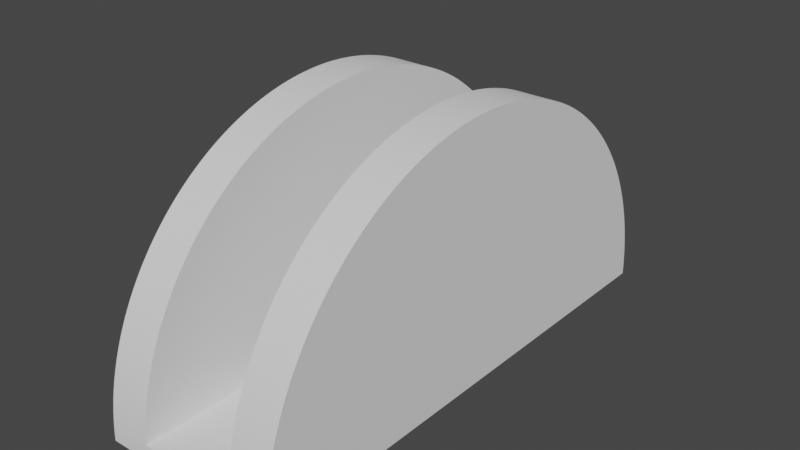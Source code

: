 # Source: BubbleEmitter.blend  (saved by Blender 2.81.16; exported with 4.5.12 LTS)
import bpy
from mathutils import Matrix  # noqa: F401  (used for matrix-valued properties, if any)

bpy.ops.wm.read_factory_settings(use_empty=True)
scene = bpy.context.scene
scene.name = 'Scene'

# ---- collections
col_collection = bpy.data.collections.new('Collection'); scene.collection.children.link(col_collection)

# ---- world
world_world = bpy.data.worlds.new('World'); scene.world = world_world
world_world.use_nodes = True; world_world.node_tree.nodes.clear()
_N = world_world.node_tree.nodes; _L = world_world.node_tree.links
n0 = _N.new('ShaderNodeOutputWorld'); n0.name = 'World Output'; n0.location = (300, 300)
n1 = _N.new('ShaderNodeBackground'); n1.name = 'Background'; n1.location = (10, 300)
n1.inputs[0].default_value = (0.05088, 0.05088, 0.05088, 1.0)
_L.new(n1.outputs[0], n0.inputs[0])
n0.is_active_output = True
world_world.color = (0.05088, 0.05088, 0.05088)
world_world.use_sun_shadow = False
world_world.sun_shadow_jitter_overblur = 0.0

# ---- meshes
me_cylinder = bpy.data.meshes.new('Cylinder')
me_cylinder.from_pydata([(0.0, 1.0, -1.0), (0.0, 1.0, 1.0), (-0.0103, -0.9999, -1.0), (-0.0103, -0.9999, 1.0), (-0.03089, -0.9995, -1.0), (-0.03089, -0.9995, 1.0), (-0.05147, -0.9987, -1.0), (-0.05147, -0.9987, 1.0), (-0.07203, -0.9974, -1.0), (-0.07203, -0.9974, 1.0), (-0.09257, -0.9957, -1.0), (-0.09257, -0.9957, 1.0), (-0.1131, -0.9936, -1.0), (-0.1131, -0.9936, 1.0), (-0.1335, -0.991, -1.0), (-0.1335, -0.991, 1.0), (-0.1539, -0.9881, -1.0), (-0.1539, -0.9881, 1.0), (-0.1742, -0.9847, -1.0), (-0.1742, -0.9847, 1.0), (-0.1945, -0.9809, -1.0), (-0.1945, -0.9809, 1.0), (-0.2146, -0.9767, -1.0), (-0.2146, -0.9767, 1.0), (-0.2347, -0.9721, -1.0), (-0.2347, -0.9721, 1.0), (-0.2547, -0.967, -1.0), (-0.2547, -0.967, 1.0), (-0.2745, -0.9616, -1.0), (-0.2745, -0.9616, 1.0), (-0.2943, -0.9557, -1.0), (-0.2943, -0.9557, 1.0), (-0.3139, -0.9495, -1.0), (-0.3139, -0.9495, 1.0), (-0.3334, -0.9428, -1.0), (-0.3334, -0.9428, 1.0), (-0.3527, -0.9357, -1.0), (-0.3527, -0.9357, 1.0), (-0.3719, -0.9283, -1.0), (-0.3719, -0.9283, 1.0), (-0.391, -0.9204, -1.0), (-0.391, -0.9204, 1.0), (-0.4099, -0.9121, -1.0), (-0.4099, -0.9121, 1.0), (-0.4286, -0.9035, -1.0), (-0.4286, -0.9035, 1.0), (-0.4471, -0.8945, -1.0), (-0.4471, -0.8945, 1.0), (-0.4654, -0.8851, -1.0), (-0.4654, -0.8851, 1.0), (-0.4836, -0.8753, -1.0), (-0.4836, -0.8753, 1.0), (-0.5015, -0.8652, -1.0), (-0.5015, -0.8652, 1.0), (-0.5192, -0.8547, -1.0), (-0.5192, -0.8547, 1.0), (-0.5367, -0.8438, -1.0), (-0.5367, -0.8438, 1.0), (-0.554, -0.8325, -1.0), (-0.554, -0.8325, 1.0), (-0.571, -0.821, -1.0), (-0.571, -0.821, 1.0), (-0.5878, -0.809, -1.0), (-0.5878, -0.809, 1.0), (-0.6043, -0.7967, -1.0), (-0.6043, -0.7967, 1.0), (-0.6206, -0.7841, -1.0), (-0.6206, -0.7841, 1.0), (-0.6366, -0.7712, -1.0), (-0.6366, -0.7712, 1.0), (-0.6524, -0.7579, -1.0), (-0.6524, -0.7579, 1.0), (-0.6678, -0.7443, -1.0), (-0.6678, -0.7443, 1.0), (-0.683, -0.7304, -1.0), (-0.683, -0.7304, 1.0), (-0.6979, -0.7162, -1.0), (-0.6979, -0.7162, 1.0), (-0.7125, -0.7016, -1.0), (-0.7125, -0.7016, 1.0), (-0.7268, -0.6868, -1.0), (-0.7268, -0.6868, 1.0), (-0.7408, -0.6717, -1.0), (-0.7408, -0.6717, 1.0), (-0.7545, -0.6563, -1.0), (-0.7545, -0.6563, 1.0), (-0.7679, -0.6406, -1.0), (-0.7679, -0.6406, 1.0), (-0.7809, -0.6246, -1.0), (-0.7809, -0.6246, 1.0), (-0.7936, -0.6084, -1.0), (-0.7936, -0.6084, 1.0), (-0.806, -0.5919, -1.0), (-0.806, -0.5919, 1.0), (-0.818, -0.5752, -1.0), (-0.818, -0.5752, 1.0), (-0.8297, -0.5582, -1.0), (-0.8297, -0.5582, 1.0), (-0.841, -0.541, -1.0), (-0.841, -0.541, 1.0), (-0.852, -0.5236, -1.0), (-0.852, -0.5236, 1.0), (-0.8626, -0.5059, -1.0), (-0.8626, -0.5059, 1.0), (-0.8728, -0.4881, -1.0), (-0.8728, -0.4881, 1.0), (-0.8827, -0.47, -1.0), (-0.8827, -0.47, 1.0), (-0.8922, -0.4517, -1.0), (-0.8922, -0.4517, 1.0), (-0.9013, -0.4332, -1.0), (-0.9013, -0.4332, 1.0), (-0.91, -0.4146, -1.0), (-0.91, -0.4146, 1.0), (-0.9184, -0.3957, -1.0), (-0.9184, -0.3957, 1.0), (-0.9263, -0.3767, -1.0), (-0.9263, -0.3767, 1.0), (-0.9339, -0.3576, -1.0), (-0.9339, -0.3576, 1.0), (-0.9411, -0.3383, -1.0), (-0.9411, -0.3383, 1.0), (-0.9478, -0.3188, -1.0), (-0.9478, -0.3188, 1.0), (-0.9542, -0.2992, -1.0), (-0.9542, -0.2992, 1.0), (-0.9601, -0.2795, -1.0), (-0.9601, -0.2795, 1.0), (-0.9657, -0.2597, -1.0), (-0.9657, -0.2597, 1.0), (-0.9708, -0.2397, -1.0), (-0.9708, -0.2397, 1.0), (-0.9756, -0.2197, -1.0), (-0.9756, -0.2197, 1.0), (-0.9799, -0.1995, -1.0), (-0.9799, -0.1995, 1.0), (-0.9838, -0.1793, -1.0), (-0.9838, -0.1793, 1.0), (-0.9873, -0.159, -1.0), (-0.9873, -0.159, 1.0), (-0.9903, -0.1386, -1.0), (-0.9903, -0.1386, 1.0), (-0.993, -0.1182, -1.0), (-0.993, -0.1182, 1.0), (-0.9952, -0.0977, -1.0), (-0.9952, -0.0977, 1.0), (-0.997, -0.07718, -1.0), (-0.997, -0.07718, 1.0), (-0.9984, -0.05662, -1.0), (-0.9984, -0.05662, 1.0), (-0.9994, -0.03604, -1.0), (-0.9994, -0.03604, 1.0), (-0.9999, -0.01545, -1.0), (-0.9999, -0.01545, 1.0), (-1.0, 0.00515, -1.0), (-1.0, 0.00515, 1.0), (-0.9997, 0.02575, -1.0), (-0.9997, 0.02575, 1.0), (-0.9989, 0.04633, -1.0), (-0.9989, 0.04633, 1.0), (-0.9978, 0.0669, -1.0), (-0.9978, 0.0669, 1.0), (-0.9962, 0.08744, -1.0), (-0.9962, 0.08744, 1.0), (-0.9942, 0.1079, -1.0), (-0.9942, 0.1079, 1.0), (-0.9917, 0.1284, -1.0), (-0.9917, 0.1284, 1.0), (-0.9889, 0.1488, -1.0), (-0.9889, 0.1488, 1.0), (-0.9856, 0.1691, -1.0), (-0.9856, 0.1691, 1.0), (-0.9819, 0.1894, -1.0), (-0.9819, 0.1894, 1.0), (-0.9778, 0.2096, -1.0), (-0.9778, 0.2096, 1.0), (-0.9733, 0.2297, -1.0), (-0.9733, 0.2297, 1.0), (-0.9683, 0.2497, -1.0), (-0.9683, 0.2497, 1.0), (-0.963, 0.2696, -1.0), (-0.963, 0.2696, 1.0), (-0.9572, 0.2894, -1.0), (-0.9572, 0.2894, 1.0), (-0.9511, 0.309, -1.0), (-0.9511, 0.309, 1.0), (-0.9445, 0.3285, -1.0), (-0.9445, 0.3285, 1.0), (-0.9375, 0.3479, -1.0), (-0.9375, 0.3479, 1.0), (-0.9302, 0.3672, -1.0), (-0.9302, 0.3672, 1.0), (-0.9224, 0.3863, -1.0), (-0.9224, 0.3863, 1.0), (-0.9142, 0.4052, -1.0), (-0.9142, 0.4052, 1.0), (-0.9057, 0.4239, -1.0), (-0.9057, 0.4239, 1.0), (-0.8968, 0.4425, -1.0), (-0.8968, 0.4425, 1.0), (-0.8875, 0.4609, -1.0), (-0.8875, 0.4609, 1.0), (-0.8778, 0.479, -1.0), (-0.8778, 0.479, 1.0), (-0.8677, 0.497, -1.0), (-0.8677, 0.497, 1.0), (-0.8573, 0.5148, -1.0), (-0.8573, 0.5148, 1.0), (-0.8465, 0.5323, -1.0), (-0.8465, 0.5323, 1.0), (-0.8354, 0.5497, -1.0), (-0.8354, 0.5497, 1.0), (-0.8239, 0.5668, -1.0), (-0.8239, 0.5668, 1.0), (-0.812, 0.5836, -1.0), (-0.812, 0.5836, 1.0), (-0.7998, 0.6002, -1.0), (-0.7998, 0.6002, 1.0), (-0.7873, 0.6166, -1.0), (-0.7873, 0.6166, 1.0), (-0.7744, 0.6327, -1.0), (-0.7744, 0.6327, 1.0), (-0.7612, 0.6485, -1.0), (-0.7612, 0.6485, 1.0), (-0.7477, 0.664, -1.0), (-0.7477, 0.664, 1.0), (-0.7339, 0.6793, -1.0), (-0.7339, 0.6793, 1.0), (-0.7197, 0.6943, -1.0), (-0.7197, 0.6943, 1.0), (-0.7053, 0.7089, -1.0), (-0.7053, 0.7089, 1.0), (-0.6905, 0.7233, -1.0), (-0.6905, 0.7233, 1.0), (-0.6755, 0.7374, -1.0), (-0.6755, 0.7374, 1.0), (-0.6601, 0.7511, -1.0), (-0.6601, 0.7511, 1.0), (-0.6445, 0.7646, -1.0), (-0.6445, 0.7646, 1.0), (-0.6286, 0.7777, -1.0), (-0.6286, 0.7777, 1.0), (-0.6125, 0.7905, -1.0), (-0.6125, 0.7905, 1.0), (-0.5961, 0.8029, -1.0), (-0.5961, 0.8029, 1.0), (-0.5794, 0.815, -1.0), (-0.5794, 0.815, 1.0), (-0.5625, 0.8268, -1.0), (-0.5625, 0.8268, 1.0), (-0.5454, 0.8382, -1.0), (-0.5454, 0.8382, 1.0), (-0.528, 0.8493, -1.0), (-0.528, 0.8493, 1.0), (-0.5104, 0.86, -1.0), (-0.5104, 0.86, 1.0), (-0.4925, 0.8703, -1.0), (-0.4925, 0.8703, 1.0), (-0.4745, 0.8803, -1.0), (-0.4745, 0.8803, 1.0), (-0.4563, 0.8898, -1.0), (-0.4563, 0.8898, 1.0), (-0.4378, 0.899, -1.0), (-0.4378, 0.899, 1.0), (-0.4192, 0.9079, -1.0), (-0.4192, 0.9079, 1.0), (-0.4004, 0.9163, -1.0), (-0.4004, 0.9163, 1.0), (-0.3815, 0.9244, -1.0), (-0.3815, 0.9244, 1.0), (-0.3624, 0.932, -1.0), (-0.3624, 0.932, 1.0), (-0.3431, 0.9393, -1.0), (-0.3431, 0.9393, 1.0), (-0.3237, 0.9462, -1.0), (-0.3237, 0.9462, 1.0), (-0.3041, 0.9526, -1.0), (-0.3041, 0.9526, 1.0), (-0.2844, 0.9587, -1.0), (-0.2844, 0.9587, 1.0), (-0.2646, 0.9644, -1.0), (-0.2646, 0.9644, 1.0), (-0.2447, 0.9696, -1.0), (-0.2447, 0.9696, 1.0), (-0.2247, 0.9744, -1.0), (-0.2247, 0.9744, 1.0), (-0.2045, 0.9789, -1.0), (-0.2045, 0.9789, 1.0), (-0.1843, 0.9829, -1.0), (-0.1843, 0.9829, 1.0), (-0.164, 0.9865, -1.0), (-0.164, 0.9865, 1.0), (-0.1437, 0.9896, -1.0), (-0.1437, 0.9896, 1.0), (-0.1233, 0.9924, -1.0), (-0.1233, 0.9924, 1.0), (-0.1028, 0.9947, -1.0), (-0.1028, 0.9947, 1.0), (-0.0823, 0.9966, -1.0), (-0.0823, 0.9966, 1.0), (-0.06175, 0.9981, -1.0), (-0.06175, 0.9981, 1.0), (-0.04118, 0.9992, -1.0), (-0.04118, 0.9992, 1.0), (-0.02059, 0.9998, -1.0), (-0.02059, 0.9998, 1.0), (-0.9013, -0.4332, 0.5401), (-0.8922, -0.4517, 0.5401), (-0.91, -0.4146, 0.5401), (-0.7936, -0.6084, 0.5401), (-0.8626, -0.5059, 0.5401), (-0.8827, -0.47, 0.5401), (-0.806, -0.5919, 0.5401), (-0.841, -0.541, 0.5401), (-0.852, -0.5236, 0.5401), (-0.8728, -0.4881, 0.5401), (-0.8297, -0.5582, 0.5401), (-0.818, -0.5752, 0.5401), (-0.9184, -0.3957, 0.5401), (-0.7809, -0.6246, 0.5401), (-0.7679, -0.6406, 0.5401), (-0.7545, -0.6563, 0.5401), (-0.7408, -0.6717, 0.5401), (-0.6524, -0.7579, 0.5401), (-0.6678, -0.7443, 0.5401), (-0.4836, -0.8753, 0.5401), (-0.5015, -0.8652, 0.5401), (-0.6366, -0.7712, 0.5401), (-0.5192, -0.8547, 0.5401), (-0.554, -0.8325, 0.5401), (-0.7125, -0.7016, 0.5401), (-0.5367, -0.8438, 0.5401), (-0.571, -0.821, 0.5401), (-0.4654, -0.8851, 0.5401), (-0.4286, -0.9035, 0.5401), (-0.4471, -0.8945, 0.5401), (-0.683, -0.7304, 0.5401), (-0.6979, -0.7162, 0.5401), (-0.7268, -0.6868, 0.5401), (-0.6206, -0.7841, 0.5401), (-0.6043, -0.7967, 0.5401), (-0.5878, -0.809, 0.5401), (-0.9542, -0.2992, 0.5401), (-0.9339, -0.3576, 0.5401), (-0.9478, -0.3188, 0.5401), (-0.9411, -0.3383, 0.5401), (-0.9263, -0.3767, 0.5401), (-0.3719, -0.9283, 0.5401), (-0.9445, 0.3285, 0.5401), (-0.9375, 0.3479, 0.5401), (-0.9302, 0.3672, 0.5401), (-0.4099, -0.9121, 0.5401), (-0.391, -0.9204, 0.5401), (-0.9142, 0.4052, 0.5401), (-0.9224, 0.3863, 0.5401), (-0.9057, 0.4239, 0.5401), (-0.9511, 0.309, 0.5401), (-0.9683, 0.2497, 0.5401), (-0.963, 0.2696, 0.5401), (-0.9572, 0.2894, 0.5401), (-0.8968, 0.4425, 0.5401), (-0.9819, 0.1894, 0.5401), (-0.9778, 0.2096, 0.5401), (-0.9733, 0.2297, 0.5401), (-0.9856, 0.1691, 0.5401), (-0.3527, -0.9357, 0.5401), (-0.3334, -0.9428, 0.5401), (-0.9601, -0.2795, 0.5401), (-0.997, -0.07718, 0.5401), (-0.9952, -0.0977, 0.5401), (-0.9657, -0.2597, 0.5401), (-0.993, -0.1182, 0.5401), (-0.9962, 0.08744, 0.5401), (-0.9942, 0.1079, 0.5401), (-0.9917, 0.1284, 0.5401), (-0.9873, -0.159, 0.5401), (-0.9903, -0.1386, 0.5401), (-0.9838, -0.1793, 0.5401), (-0.9984, -0.05662, 0.5401), (-1.0, 0.00515, 0.5401), (-0.9999, -0.01545, 0.5401), (-0.9994, -0.03604, 0.5401), (-0.9889, 0.1488, 0.5401), (-0.9708, -0.2397, 0.5401), (-0.9756, -0.2197, 0.5401), (-0.9799, -0.1995, 0.5401), (-0.9978, 0.0669, 0.5401), (-0.9989, 0.04633, 0.5401), (-0.9997, 0.02575, 0.5401), (-0.3139, -0.9495, 0.5401), (-0.2943, -0.9557, 0.5401), (-0.2547, -0.967, 0.5401), (-0.2745, -0.9616, 0.5401), (-0.2347, -0.9721, 0.5401), (-0.8875, 0.4609, 0.5401), (-0.2146, -0.9767, 0.5401), (-0.1945, -0.9809, 0.5401), (-0.1335, -0.991, 0.5401), (-0.1539, -0.9881, 0.5401), (-0.1742, -0.9847, 0.5401), (-0.9445, 0.3285, -0.5401), (-0.9375, 0.3479, -0.5401), (-0.9302, 0.3672, -0.5401), (-0.9142, 0.4052, -0.5401), (-0.9224, 0.3863, -0.5401), (-0.9057, 0.4239, -0.5401), (-0.9511, 0.309, -0.5401), (-0.9683, 0.2497, -0.5401), (-0.963, 0.2696, -0.5401), (-0.9572, 0.2894, -0.5401), (-0.8875, 0.4609, -0.5401), (-0.8968, 0.4425, -0.5401), (-0.9819, 0.1894, -0.5401), (-0.9778, 0.2096, -0.5401), (-0.9733, 0.2297, -0.5401), (-0.9856, 0.1691, -0.5401), (-0.997, -0.07718, -0.5401), (-0.9952, -0.0977, -0.5401), (-0.9657, -0.2597, -0.5401), (-0.993, -0.1182, -0.5401), (-0.9962, 0.08744, -0.5401), (-0.9942, 0.1079, -0.5401), (-0.9917, 0.1284, -0.5401), (-0.9873, -0.159, -0.5401), (-0.9903, -0.1386, -0.5401), (-0.9838, -0.1793, -0.5401), (-0.9984, -0.05662, -0.5401), (-1.0, 0.00515, -0.5401), (-0.9999, -0.01545, -0.5401), (-0.9994, -0.03604, -0.5401), (-0.9889, 0.1488, -0.5401), (-0.9708, -0.2397, -0.5401), (-0.9756, -0.2197, -0.5401), (-0.9799, -0.1995, -0.5401), (-0.9978, 0.0669, -0.5401), (-0.9989, 0.04633, -0.5401), (-0.9997, 0.02575, -0.5401), (-0.5104, 0.86, 0.5401), (-0.4925, 0.8703, 0.5401), (-0.6125, 0.7905, 0.5401), (-0.5961, 0.8029, 0.5401), (-0.528, 0.8493, 0.5401), (-0.5794, 0.815, 0.5401), (-0.7197, 0.6943, 0.5401), (-0.7339, 0.6793, 0.5401), (-0.6755, 0.7374, 0.5401), (-0.6905, 0.7233, 0.5401), (-0.7053, 0.7089, 0.5401), (-0.5625, 0.8268, 0.5401), (-0.5454, 0.8382, 0.5401), (-0.4745, 0.8803, 0.5401), (-0.6286, 0.7777, 0.5401), (-0.6445, 0.7646, 0.5401), (-0.6601, 0.7511, 0.5401), (-0.4563, 0.8898, 0.5401), (-0.4192, 0.9079, 0.5401), (-0.4004, 0.9163, 0.5401), (-0.3815, 0.9244, 0.5401), (-0.7873, 0.6166, 0.5401), (-0.7998, 0.6002, 0.5401), (-0.7744, 0.6327, 0.5401), (-0.8677, 0.497, 0.5401), (-0.8778, 0.479, 0.5401), (-0.812, 0.5836, 0.5401), (-0.8239, 0.5668, 0.5401), (-0.7612, 0.6485, 0.5401), (-0.7477, 0.664, 0.5401), (-0.09257, -0.9957, 0.5401), (-0.1131, -0.9936, 0.5401), (-0.4378, 0.899, 0.5401), (-0.8465, 0.5323, 0.5401), (-0.8573, 0.5148, 0.5401), (-0.8354, 0.5497, 0.5401), (-0.6125, 0.7905, -0.5401), (-0.7197, 0.6943, -0.5401), (-0.7339, 0.6793, -0.5401), (-0.6755, 0.7374, -0.5401), (-0.6905, 0.7233, -0.5401), (-0.7053, 0.7089, -0.5401), (-0.6286, 0.7777, -0.5401), (-0.6445, 0.7646, -0.5401), (-0.6601, 0.7511, -0.5401), (-0.7873, 0.6166, -0.5401), (-0.7998, 0.6002, -0.5401), (-0.7744, 0.6327, -0.5401), (-0.8677, 0.497, -0.5401), (-0.8778, 0.479, -0.5401), (-0.812, 0.5836, -0.5401), (-0.8239, 0.5668, -0.5401), (-0.7612, 0.6485, -0.5401), (-0.7477, 0.664, -0.5401), (-0.9601, -0.2795, -0.5401), (-0.9542, -0.2992, -0.5401), (-0.8465, 0.5323, -0.5401), (-0.8573, 0.5148, -0.5401), (-0.8354, 0.5497, -0.5401), (-0.9339, -0.3576, -0.5401), (-0.9478, -0.3188, -0.5401), (-0.9411, -0.3383, -0.5401), (-0.0581, 0.9983, -0.5401), (-0.06837, -0.9976, -0.5401), (-0.0581, 0.9983, 0.5401), (-0.06837, -0.9976, 0.5401), (-0.07203, -0.9974, -0.5401), (-0.06175, 0.9981, 0.5401), (-0.06175, 0.9981, -0.5401), (-0.0823, 0.9966, 0.5401), (-0.0823, 0.9966, -0.5401), (-0.1028, 0.9947, 0.5401), (-0.1233, 0.9924, -0.5401), (-0.1028, 0.9947, -0.5401), (-0.09257, -0.9957, -0.5401), (-0.164, 0.9865, -0.5401), (-0.1437, 0.9896, -0.5401), (-0.3624, 0.932, 0.5401), (-0.2447, 0.9696, 0.5401), (-0.1233, 0.9924, 0.5401), (-0.2247, 0.9744, 0.5401), (-0.164, 0.9865, 0.5401), (-0.1437, 0.9896, 0.5401), (-0.1843, 0.9829, 0.5401), (-0.2045, 0.9789, 0.5401), (-0.07203, -0.9974, 0.5401), (-0.2646, 0.9644, 0.5401), (-0.3431, 0.9393, 0.5401), (-0.2844, 0.9587, 0.5401), (-0.3041, 0.9526, 0.5401), (-0.3237, 0.9462, 0.5401), (-0.1843, 0.9829, -0.5401), (-0.2045, 0.9789, -0.5401), (-0.3719, -0.9283, -0.5401), (-0.3139, -0.9495, -0.5401), (-0.2943, -0.9557, -0.5401), (-0.2547, -0.967, -0.5401), (-0.2745, -0.9616, -0.5401), (-0.2247, 0.9744, -0.5401), (-0.4099, -0.9121, -0.5401), (-0.391, -0.9204, -0.5401), (-0.2347, -0.9721, -0.5401), (-0.2146, -0.9767, -0.5401), (-0.3527, -0.9357, -0.5401), (-0.1131, -0.9936, -0.5401), (-0.1945, -0.9809, -0.5401), (-0.1335, -0.991, -0.5401), (-0.4286, -0.9035, -0.5401), (-0.1539, -0.9881, -0.5401), (-0.1742, -0.9847, -0.5401), (-0.3334, -0.9428, -0.5401), (-0.5104, 0.86, -0.5401), (-0.4925, 0.8703, -0.5401), (-0.5961, 0.8029, -0.5401), (-0.528, 0.8493, -0.5401), (-0.5794, 0.815, -0.5401), (-0.5625, 0.8268, -0.5401), (-0.5454, 0.8382, -0.5401), (-0.4745, 0.8803, -0.5401), (-0.9184, -0.3957, -0.5401), (-0.4563, 0.8898, -0.5401), (-0.4192, 0.9079, -0.5401), (-0.4004, 0.9163, -0.5401), (-0.3624, 0.932, -0.5401), (-0.3815, 0.9244, -0.5401), (-0.4378, 0.899, -0.5401), (-0.3431, 0.9393, -0.5401), (-0.2844, 0.9587, -0.5401), (-0.3041, 0.9526, -0.5401), (-0.3237, 0.9462, -0.5401), (-0.9263, -0.3767, -0.5401), (-0.9013, -0.4332, -0.5401), (-0.8922, -0.4517, -0.5401), (-0.91, -0.4146, -0.5401), (-0.7936, -0.6084, -0.5401), (-0.8626, -0.5059, -0.5401), (-0.8827, -0.47, -0.5401), (-0.806, -0.5919, -0.5401), (-0.841, -0.541, -0.5401), (-0.852, -0.5236, -0.5401), (-0.8728, -0.4881, -0.5401), (-0.8297, -0.5582, -0.5401), (-0.818, -0.5752, -0.5401), (-0.2447, 0.9696, -0.5401), (-0.7809, -0.6246, -0.5401), (-0.7679, -0.6406, -0.5401), (-0.7545, -0.6563, -0.5401), (-0.7408, -0.6717, -0.5401), (-0.6524, -0.7579, -0.5401), (-0.6678, -0.7443, -0.5401), (-0.4836, -0.8753, -0.5401), (-0.5015, -0.8652, -0.5401), (-0.6366, -0.7712, -0.5401), (-0.5192, -0.8547, -0.5401), (-0.554, -0.8325, -0.5401), (-0.7125, -0.7016, -0.5401), (-0.5367, -0.8438, -0.5401), (-0.571, -0.821, -0.5401), (-0.4654, -0.8851, -0.5401), (-0.4471, -0.8945, -0.5401), (-0.683, -0.7304, -0.5401), (-0.6979, -0.7162, -0.5401), (-0.7268, -0.6868, -0.5401), (-0.6206, -0.7841, -0.5401), (-0.6043, -0.7967, -0.5401), (-0.5878, -0.809, -0.5401), (-0.2646, 0.9644, -0.5401)], [], [(2, 3, 5, 4), (4, 5, 7, 6), (6, 7, 9, 522, 502, 500, 503, 8), (8, 503, 511, 10), (10, 511, 541, 12), (12, 541, 543, 14), (14, 543, 545, 16), (16, 545, 546, 18), (18, 546, 542, 20), (20, 542, 539, 22), (22, 539, 538, 24), (24, 538, 533, 26), (26, 533, 534, 28), (28, 534, 532, 30), (30, 532, 531, 32), (32, 531, 547, 34), (34, 547, 540, 36), (36, 540, 530, 38), (38, 530, 537, 40), (40, 537, 536, 42), (42, 536, 544, 44), (44, 544, 596, 46), (46, 596, 595, 48), (48, 595, 587, 50), (50, 587, 588, 52), (52, 588, 590, 54), (54, 590, 593, 56), (56, 593, 591, 58), (58, 591, 594, 60), (60, 594, 602, 62), (62, 602, 601, 64), (64, 601, 600, 66), (66, 600, 589, 68), (68, 589, 585, 70), (70, 585, 586, 72), (72, 586, 597, 74), (74, 597, 598, 76), (76, 598, 592, 78), (78, 592, 599, 80), (80, 599, 584, 82), (82, 584, 583, 84), (84, 583, 582, 86), (86, 582, 581, 88), (88, 581, 571, 90), (90, 571, 574, 92), (92, 574, 579, 94), (94, 579, 578, 96), (96, 578, 575, 98), (98, 575, 576, 100), (100, 576, 572, 102), (102, 572, 577, 104), (104, 577, 573, 106), (106, 573, 569, 108), (108, 569, 568, 110), (110, 568, 570, 112), (112, 570, 556, 114), (114, 556, 567, 116), (116, 567, 496, 118), (118, 496, 498, 120), (120, 498, 497, 122), (122, 497, 492, 124), (124, 492, 491, 126), (126, 491, 418, 128), (128, 418, 431, 130), (130, 431, 432, 132), (132, 432, 433, 134), (134, 433, 425, 136), (136, 425, 423, 138), (138, 423, 424, 140), (140, 424, 419, 142), (142, 419, 417, 144), (144, 417, 416, 146), (146, 416, 426, 148), (148, 426, 429, 150), (150, 429, 428, 152), (152, 428, 427, 154), (154, 427, 436, 156), (156, 436, 435, 158), (158, 435, 434, 160), (160, 434, 420, 162), (162, 420, 421, 164), (164, 421, 422, 166), (166, 422, 430, 168), (168, 430, 415, 170), (170, 415, 412, 172), (172, 412, 413, 174), (174, 413, 414, 176), (176, 414, 407, 178), (178, 407, 408, 180), (180, 408, 409, 182), (182, 409, 406, 184), (184, 406, 400, 186), (186, 400, 401, 188), (188, 401, 402, 190), (190, 402, 404, 192), (192, 404, 403, 194), (194, 403, 405, 196), (196, 405, 411, 198), (198, 411, 410, 200), (200, 410, 486, 202), (202, 486, 485, 204), (204, 485, 494, 206), (206, 494, 493, 208), (208, 493, 495, 210), (210, 495, 488, 212), (212, 488, 487, 214), (214, 487, 483, 216), (216, 483, 482, 218), (218, 482, 484, 220), (220, 484, 489, 222), (222, 489, 490, 224), (224, 490, 475, 226), (226, 475, 474, 228), (228, 474, 478, 230), (230, 478, 477, 232), (232, 477, 476, 234), (234, 476, 481, 236), (236, 481, 480, 238), (238, 480, 479, 240), (240, 479, 473, 242), (242, 473, 550, 244), (244, 550, 552, 246), (246, 552, 553, 248), (248, 553, 554, 250), (250, 554, 551, 252), (252, 551, 548, 254), (254, 548, 549, 256), (256, 549, 555, 258), (258, 555, 557, 260), (260, 557, 562, 262), (262, 562, 558, 264), (264, 558, 559, 266), (266, 559, 561, 268), (268, 561, 560, 270), (270, 560, 563, 272), (272, 563, 566, 274), (274, 566, 565, 276), (276, 565, 564, 278), (278, 564, 603, 280), (280, 603, 580, 282), (282, 580, 535, 284), (284, 535, 529, 286), (286, 529, 528, 288), (288, 528, 512, 290), (290, 512, 513, 292), (292, 513, 509, 294), (294, 509, 510, 296), (296, 510, 507, 298), (298, 507, 505, 300), (300, 505, 499, 501, 504, 301, 303, 302), (302, 303, 305, 304), (304, 305, 1, 0), (0, 1, 3, 2), (5, 3, 1, 305, 303, 301, 299, 297, 295, 293, 291, 289, 287, 285, 283, 281, 279, 277, 275, 273, 271, 269, 267, 265, 263, 261, 259, 257, 255, 253, 251, 249, 247, 245, 243, 241, 239, 237, 235, 233, 231, 229, 227, 225, 223, 221, 219, 217, 215, 213, 211, 209, 207, 205, 203, 201, 199, 197, 195, 193, 191, 189, 187, 185, 183, 181, 179, 177, 175, 173, 171, 169, 167, 165, 163, 161, 159, 157, 155, 153, 151, 149, 147, 145, 143, 141, 139, 137, 135, 133, 131, 129, 127, 125, 123, 121, 119, 117, 115, 113, 111, 109, 107, 105, 103, 101, 99, 97, 95, 93, 91, 89, 87, 85, 83, 81, 79, 77, 75, 73, 71, 69, 67, 65, 63, 61, 59, 57, 55, 53, 51, 49, 47, 45, 43, 41, 39, 37, 35, 33, 31, 29, 27, 25, 23, 21, 19, 17, 15, 13, 11, 9, 7), (2, 4, 6, 8, 10, 12, 14, 16, 18, 20, 22, 24, 26, 28, 30, 32, 34, 36, 38, 40, 42, 44, 46, 48, 50, 52, 54, 56, 58, 60, 62, 64, 66, 68, 70, 72, 74, 76, 78, 80, 82, 84, 86, 88, 90, 92, 94, 96, 98, 100, 102, 104, 106, 108, 110, 112, 114, 116, 118, 120, 122, 124, 126, 128, 130, 132, 134, 136, 138, 140, 142, 144, 146, 148, 150, 152, 154, 156, 158, 160, 162, 164, 166, 168, 170, 172, 174, 176, 178, 180, 182, 184, 186, 188, 190, 192, 194, 196, 198, 200, 202, 204, 206, 208, 210, 212, 214, 216, 218, 220, 222, 224, 226, 228, 230, 232, 234, 236, 238, 240, 242, 244, 246, 248, 250, 252, 254, 256, 258, 260, 262, 264, 266, 268, 270, 272, 274, 276, 278, 280, 282, 284, 286, 288, 290, 292, 294, 296, 298, 300, 302, 304, 0), (324, 323, 71, 73), (390, 392, 29, 31), (377, 385, 135, 137), (387, 388, 157, 159), (471, 461, 205, 207), (472, 470, 209, 211), (516, 519, 293, 295), (375, 377, 137, 139), (321, 322, 83, 85), (352, 347, 39, 41), (527, 524, 273, 275), (459, 463, 215, 217), (356, 359, 183, 185), (443, 444, 227, 229), (438, 437, 255, 257), (364, 382, 169, 171), (381, 378, 149, 151), (520, 521, 287, 289), (396, 399, 19, 21), (362, 361, 173, 175), (361, 364, 171, 173), (354, 350, 191, 193), (311, 315, 105, 107), (314, 313, 99, 101), (366, 389, 33, 35), (349, 348, 187, 189), (351, 352, 41, 43), (309, 319, 89, 91), (337, 336, 75, 77), (322, 338, 81, 83), (521, 517, 285, 287), (370, 367, 127, 129), (465, 460, 221, 223), (452, 453, 237, 239), (399, 398, 17, 19), (353, 354, 193, 195), (316, 317, 95, 97), (393, 395, 23, 25), (378, 368, 147, 149), (448, 442, 247, 249), (464, 472, 211, 213), (446, 447, 231, 233), (306, 307, 109, 111), (308, 306, 111, 113), (369, 371, 143, 145), (449, 448, 249, 251), (357, 363, 177, 179), (454, 450, 259, 261), (339, 340, 65, 67), (335, 334, 45, 47), (466, 465, 223, 225), (331, 328, 55, 57), (358, 357, 179, 181), (346, 318, 115, 117), (359, 358, 181, 183), (514, 457, 269, 271), (315, 310, 103, 105), (526, 527, 275, 277), (524, 514, 271, 273), (386, 387, 159, 161), (518, 520, 289, 291), (499, 500, 502, 501), (329, 331, 57, 59), (463, 464, 213, 215), (373, 372, 163, 165), (323, 327, 69, 71), (371, 376, 141, 143), (519, 518, 291, 293), (376, 375, 139, 141), (312, 309, 91, 93), (317, 312, 93, 95), (330, 337, 77, 79), (360, 355, 197, 199), (456, 455, 265, 267), (348, 356, 185, 187), (319, 320, 87, 89), (363, 362, 175, 177), (453, 445, 235, 237), (460, 458, 219, 221), (334, 351, 43, 45), (468, 467, 11, 13), (517, 515, 283, 285), (391, 393, 25, 27), (384, 383, 131, 133), (504, 506, 299, 301), (470, 471, 207, 209), (336, 324, 73, 75), (455, 469, 263, 265), (389, 390, 31, 33), (320, 321, 85, 87), (343, 346, 117, 119), (450, 438, 257, 259), (501, 502, 522, 467, 468, 397, 398, 399, 396, 395, 393, 391, 392, 390, 389, 366, 365, 347, 352, 351, 334, 335, 333, 325, 326, 328, 331, 329, 332, 341, 340, 339, 327, 323, 324, 336, 337, 330, 338, 322, 321, 320, 319, 309, 312, 317, 316, 313, 314, 310, 315, 311, 307, 306, 308, 318, 346, 343, 345, 344, 342, 367, 370, 383, 384, 385, 377, 375, 376, 371, 369, 368, 378, 381, 380, 379, 388, 387, 386, 372, 373, 374, 382, 364, 361, 362, 363, 357, 358, 359, 356, 348, 349, 350, 354, 353, 355, 360, 394, 462, 461, 471, 470, 472, 464, 463, 459, 458, 460, 465, 466, 444, 443, 447, 446, 445, 453, 452, 451, 439, 440, 442, 448, 449, 441, 437, 438, 450, 454, 469, 455, 456, 457, 514, 524, 527, 526, 525, 523, 515, 517, 521, 520, 518, 519, 516, 508, 506, 504), (372, 386, 161, 163), (458, 459, 217, 219), (365, 366, 35, 37), (307, 311, 107, 109), (350, 349, 189, 191), (508, 516, 295, 297), (382, 374, 167, 169), (340, 341, 63, 65), (392, 391, 27, 29), (338, 330, 79, 81), (380, 381, 151, 153), (440, 439, 243, 245), (437, 441, 253, 255), (525, 526, 277, 279), (379, 380, 153, 155), (441, 449, 251, 253), (397, 468, 13, 15), (444, 466, 225, 227), (345, 343, 119, 121), (310, 314, 101, 103), (500, 499, 505, 507, 510, 509, 513, 512, 528, 529, 535, 580, 603, 564, 565, 566, 563, 560, 561, 559, 558, 562, 557, 555, 549, 548, 551, 554, 553, 552, 550, 473, 479, 480, 481, 476, 477, 478, 474, 475, 490, 489, 484, 482, 483, 487, 488, 495, 493, 494, 485, 486, 410, 411, 405, 403, 404, 402, 401, 400, 406, 409, 408, 407, 414, 413, 412, 415, 430, 422, 421, 420, 434, 435, 436, 427, 428, 429, 426, 416, 417, 419, 424, 423, 425, 433, 432, 431, 418, 491, 492, 497, 498, 496, 567, 556, 570, 568, 569, 573, 577, 572, 576, 575, 578, 579, 574, 571, 581, 582, 583, 584, 599, 592, 598, 597, 586, 585, 589, 600, 601, 602, 594, 591, 593, 590, 588, 587, 595, 596, 544, 536, 537, 530, 540, 547, 531, 532, 534, 533, 538, 539, 542, 546, 545, 543, 541, 511, 503), (318, 308, 113, 115), (313, 316, 97, 99), (395, 396, 21, 23), (461, 462, 203, 205), (333, 335, 47, 49), (462, 394, 201, 203), (344, 345, 121, 123), (469, 454, 261, 263), (439, 451, 241, 243), (347, 365, 37, 39), (383, 370, 129, 131), (467, 522, 9, 11), (445, 446, 233, 235), (398, 397, 15, 17), (367, 342, 125, 127), (442, 440, 245, 247), (388, 379, 155, 157), (447, 443, 229, 231), (515, 523, 281, 283), (341, 332, 61, 63), (332, 329, 59, 61), (327, 339, 67, 69), (328, 326, 53, 55), (368, 369, 145, 147), (523, 525, 279, 281), (506, 508, 297, 299), (451, 452, 239, 241), (325, 333, 49, 51), (374, 373, 165, 167), (385, 384, 133, 135), (457, 456, 267, 269), (342, 344, 123, 125), (355, 353, 195, 197), (326, 325, 51, 53), (394, 360, 199, 201)])
_uv = me_cylinder.uv_layers.new(name='UVMap')
_uv.uv.foreach_set('vector', [0.4984, 0.5, 0.4984, 1.0, 0.4951, 1.0, 0.4951, 0.5, 0.4951, 0.5, 0.4951, 1.0, 0.4918, 1.0, 0.4918, 0.5, 0.4918, 0.5, 0.4918, 1.0, 0.4885, 1.0, 0.4885, 0.885, 0.4891, 0.885, 0.4891, 0.615, 0.4885, 0.615, 0.4885, 0.5, 0.4885, 0.5, 0.4885, 0.615, 0.4852, 0.615, 0.4852, 0.5, 0.4852, 0.5, 0.4852, 0.615, 0.482, 0.615, 0.482, 0.5, 0.482, 0.5, 0.482, 0.615, 0.4787, 0.615, 0.4787, 0.5, 0.4787, 0.5, 0.4787, 0.615, 0.4754, 0.615, 0.4754, 0.5, 0.4754, 0.5, 0.4754, 0.615, 0.4721, 0.615, 0.4721, 0.5, 0.4721, 0.5, 0.4721, 0.615, 0.4689, 0.615, 0.4689, 0.5, 0.4689, 0.5, 0.4689, 0.615, 0.4656, 0.615, 0.4656, 0.5, 0.4656, 0.5, 0.4656, 0.615, 0.4623, 0.615, 0.4623, 0.5, 0.4623, 0.5, 0.4623, 0.615, 0.459, 0.615, 0.459, 0.5, 0.459, 0.5, 0.459, 0.615, 0.4557, 0.615, 0.4557, 0.5, 0.4557, 0.5, 0.4557, 0.615, 0.4525, 0.615, 0.4525, 0.5, 0.4525, 0.5, 0.4525, 0.615, 0.4492, 0.615, 0.4492, 0.5, 0.4492, 0.5, 0.4492, 0.615, 0.4459, 0.615, 0.4459, 0.5, 0.4459, 0.5, 0.4459, 0.615, 0.4426, 0.615, 0.4426, 0.5, 0.4426, 0.5, 0.4426, 0.615, 0.4393, 0.615, 0.4393, 0.5, 0.4393, 0.5, 0.4393, 0.615, 0.4361, 0.615, 0.4361, 0.5, 0.4361, 0.5, 0.4361, 0.615, 0.4328, 0.615, 0.4328, 0.5, 0.4328, 0.5, 0.4328, 0.615, 0.4295, 0.615, 0.4295, 0.5, 0.4295, 0.5, 0.4295, 0.615, 0.4262, 0.615, 0.4262, 0.5, 0.4262, 0.5, 0.4262, 0.615, 0.423, 0.615, 0.423, 0.5, 0.423, 0.5, 0.423, 0.615, 0.4197, 0.615, 0.4197, 0.5, 0.4197, 0.5, 0.4197, 0.615, 0.4164, 0.615, 0.4164, 0.5, 0.4164, 0.5, 0.4164, 0.615, 0.4131, 0.615, 0.4131, 0.5, 0.4131, 0.5, 0.4131, 0.615, 0.4098, 0.615, 0.4098, 0.5, 0.4098, 0.5, 0.4098, 0.615, 0.4066, 0.615, 0.4066, 0.5, 0.4066, 0.5, 0.4066, 0.615, 0.4033, 0.615, 0.4033, 0.5, 0.4033, 0.5, 0.4033, 0.615, 0.4, 0.615, 0.4, 0.5, 0.4, 0.5, 0.4, 0.615, 0.3967, 0.615, 0.3967, 0.5, 0.3967, 0.5, 0.3967, 0.615, 0.3934, 0.615, 0.3934, 0.5, 0.3934, 0.5, 0.3934, 0.615, 0.3902, 0.615, 0.3902, 0.5, 0.3902, 0.5, 0.3902, 0.615, 0.3869, 0.615, 0.3869, 0.5, 0.3869, 0.5, 0.3869, 0.615, 0.3836, 0.615, 0.3836, 0.5, 0.3836, 0.5, 0.3836, 0.615, 0.3803, 0.615, 0.3803, 0.5, 0.3803, 0.5, 0.3803, 0.615, 0.3771, 0.615, 0.3771, 0.5, 0.3771, 0.5, 0.3771, 0.615, 0.3738, 0.615, 0.3738, 0.5, 0.3738, 0.5, 0.3738, 0.615, 0.3705, 0.615, 0.3705, 0.5, 0.3705, 0.5, 0.3705, 0.615, 0.3672, 0.615, 0.3672, 0.5, 0.3672, 0.5, 0.3672, 0.615, 0.3639, 0.615, 0.3639, 0.5, 0.3639, 0.5, 0.3639, 0.615, 0.3607, 0.615, 0.3607, 0.5, 0.3607, 0.5, 0.3607, 0.615, 0.3574, 0.615, 0.3574, 0.5, 0.3574, 0.5, 0.3574, 0.615, 0.3541, 0.615, 0.3541, 0.5, 0.3541, 0.5, 0.3541, 0.615, 0.3508, 0.615, 0.3508, 0.5, 0.3508, 0.5, 0.3508, 0.615, 0.3475, 0.615, 0.3475, 0.5, 0.3475, 0.5, 0.3475, 0.615, 0.3443, 0.615, 0.3443, 0.5, 0.3443, 0.5, 0.3443, 0.615, 0.341, 0.615, 0.341, 0.5, 0.341, 0.5, 0.341, 0.615, 0.3377, 0.615, 0.3377, 0.5, 0.3377, 0.5, 0.3377, 0.615, 0.3344, 0.615, 0.3344, 0.5, 0.3344, 0.5, 0.3344, 0.615, 0.3311, 0.615, 0.3311, 0.5, 0.3311, 0.5, 0.3311, 0.615, 0.3279, 0.615, 0.3279, 0.5, 0.3279, 0.5, 0.3279, 0.615, 0.3246, 0.615, 0.3246, 0.5, 0.3246, 0.5, 0.3246, 0.615, 0.3213, 0.615, 0.3213, 0.5, 0.3213, 0.5, 0.3213, 0.615, 0.318, 0.615, 0.318, 0.5, 0.318, 0.5, 0.318, 0.615, 0.3148, 0.615, 0.3148, 0.5, 0.3148, 0.5, 0.3148, 0.615, 0.3115, 0.615, 0.3115, 0.5, 0.3115, 0.5, 0.3115, 0.615, 0.3082, 0.615, 0.3082, 0.5, 0.3082, 0.5, 0.3082, 0.615, 0.3049, 0.615, 0.3049, 0.5, 0.3049, 0.5, 0.3049, 0.615, 0.3016, 0.615, 0.3016, 0.5, 0.3016, 0.5, 0.3016, 0.615, 0.2984, 0.615, 0.2984, 0.5, 0.2984, 0.5, 0.2984, 0.615, 0.2951, 0.615, 0.2951, 0.5, 0.2951, 0.5, 0.2951, 0.615, 0.2918, 0.615, 0.2918, 0.5, 0.2918, 0.5, 0.2918, 0.615, 0.2885, 0.615, 0.2885, 0.5, 0.2885, 0.5, 0.2885, 0.615, 0.2852, 0.615, 0.2852, 0.5, 0.2852, 0.5, 0.2852, 0.615, 0.282, 0.615, 0.282, 0.5, 0.282, 0.5, 0.282, 0.615, 0.2787, 0.615, 0.2787, 0.5, 0.2787, 0.5, 0.2787, 0.615, 0.2754, 0.615, 0.2754, 0.5, 0.2754, 0.5, 0.2754, 0.615, 0.2721, 0.615, 0.2721, 0.5, 0.2721, 0.5, 0.2721, 0.615, 0.2689, 0.615, 0.2689, 0.5, 0.2689, 0.5, 0.2689, 0.615, 0.2656, 0.615, 0.2656, 0.5, 0.2656, 0.5, 0.2656, 0.615, 0.2623, 0.615, 0.2623, 0.5, 0.2623, 0.5, 0.2623, 0.615, 0.259, 0.615, 0.259, 0.5, 0.259, 0.5, 0.259, 0.615, 0.2557, 0.615, 0.2557, 0.5, 0.2557, 0.5, 0.2557, 0.615, 0.2525, 0.615, 0.2525, 0.5, 0.2525, 0.5, 0.2525, 0.615, 0.2492, 0.615, 0.2492, 0.5, 0.2492, 0.5, 0.2492, 0.615, 0.2459, 0.615, 0.2459, 0.5, 0.2459, 0.5, 0.2459, 0.615, 0.2426, 0.615, 0.2426, 0.5, 0.2426, 0.5, 0.2426, 0.615, 0.2393, 0.615, 0.2393, 0.5, 0.2393, 0.5, 0.2393, 0.615, 0.2361, 0.615, 0.2361, 0.5, 0.2361, 0.5, 0.2361, 0.615, 0.2328, 0.615, 0.2328, 0.5, 0.2328, 0.5, 0.2328, 0.615, 0.2295, 0.615, 0.2295, 0.5, 0.2295, 0.5, 0.2295, 0.615, 0.2262, 0.615, 0.2262, 0.5, 0.2262, 0.5, 0.2262, 0.615, 0.223, 0.615, 0.223, 0.5, 0.223, 0.5, 0.223, 0.615, 0.2197, 0.615, 0.2197, 0.5, 0.2197, 0.5, 0.2197, 0.615, 0.2164, 0.615, 0.2164, 0.5, 0.2164, 0.5, 0.2164, 0.615, 0.2131, 0.615, 0.2131, 0.5, 0.2131, 0.5, 0.2131, 0.615, 0.2098, 0.615, 0.2098, 0.5, 0.2098, 0.5, 0.2098, 0.615, 0.2066, 0.615, 0.2066, 0.5, 0.2066, 0.5, 0.2066, 0.615, 0.2033, 0.615, 0.2033, 0.5, 0.2033, 0.5, 0.2033, 0.615, 0.2, 0.615, 0.2, 0.5, 0.2, 0.5, 0.2, 0.615, 0.1967, 0.615, 0.1967, 0.5, 0.1967, 0.5, 0.1967, 0.615, 0.1934, 0.615, 0.1934, 0.5, 0.1934, 0.5, 0.1934, 0.615, 0.1902, 0.615, 0.1902, 0.5, 0.1902, 0.5, 0.1902, 0.615, 0.1869, 0.615, 0.1869, 0.5, 0.1869, 0.5, 0.1869, 0.615, 0.1836, 0.615, 0.1836, 0.5, 0.1836, 0.5, 0.1836, 0.615, 0.1803, 0.615, 0.1803, 0.5, 0.1803, 0.5, 0.1803, 0.615, 0.1771, 0.615, 0.1771, 0.5, 0.1771, 0.5, 0.1771, 0.615, 0.1738, 0.615, 0.1738, 0.5, 0.1738, 0.5, 0.1738, 0.615, 0.1705, 0.615, 0.1705, 0.5, 0.1705, 0.5, 0.1705, 0.615, 0.1672, 0.615, 0.1672, 0.5, 0.1672, 0.5, 0.1672, 0.615, 0.1639, 0.615, 0.1639, 0.5, 0.1639, 0.5, 0.1639, 0.615, 0.1607, 0.615, 0.1607, 0.5, 0.1607, 0.5, 0.1607, 0.615, 0.1574, 0.615, 0.1574, 0.5, 0.1574, 0.5, 0.1574, 0.615, 0.1541, 0.615, 0.1541, 0.5, 0.1541, 0.5, 0.1541, 0.615, 0.1508, 0.615, 0.1508, 0.5, 0.1508, 0.5, 0.1508, 0.615, 0.1475, 0.615, 0.1475, 0.5, 0.1475, 0.5, 0.1475, 0.615, 0.1443, 0.615, 0.1443, 0.5, 0.1443, 0.5, 0.1443, 0.615, 0.141, 0.615, 0.141, 0.5, 0.141, 0.5, 0.141, 0.615, 0.1377, 0.615, 0.1377, 0.5, 0.1377, 0.5, 0.1377, 0.615, 0.1344, 0.615, 0.1344, 0.5, 0.1344, 0.5, 0.1344, 0.615, 0.1311, 0.615, 0.1311, 0.5, 0.1311, 0.5, 0.1311, 0.615, 0.1279, 0.615, 0.1279, 0.5, 0.1279, 0.5, 0.1279, 0.615, 0.1246, 0.615, 0.1246, 0.5, 0.1246, 0.5, 0.1246, 0.615, 0.1213, 0.615, 0.1213, 0.5, 0.1213, 0.5, 0.1213, 0.615, 0.118, 0.615, 0.118, 0.5, 0.118, 0.5, 0.118, 0.615, 0.1148, 0.615, 0.1148, 0.5, 0.1148, 0.5, 0.1148, 0.615, 0.1115, 0.615, 0.1115, 0.5, 0.1115, 0.5, 0.1115, 0.615, 0.1082, 0.615, 0.1082, 0.5, 0.1082, 0.5, 0.1082, 0.615, 0.1049, 0.615, 0.1049, 0.5, 0.1049, 0.5, 0.1049, 0.615, 0.1016, 0.615, 0.1016, 0.5, 0.1016, 0.5, 0.1016, 0.615, 0.09836, 0.615, 0.09836, 0.5, 0.09836, 0.5, 0.09836, 0.615, 0.09508, 0.615, 0.09508, 0.5, 0.09508, 0.5, 0.09508, 0.615, 0.0918, 0.615, 0.0918, 0.5, 0.0918, 0.5, 0.0918, 0.615, 0.08853, 0.615, 0.08853, 0.5, 0.08853, 0.5, 0.08853, 0.615, 0.08525, 0.615, 0.08525, 0.5, 0.08525, 0.5, 0.08525, 0.615, 0.08197, 0.615, 0.08197, 0.5, 0.08197, 0.5, 0.08197, 0.615, 0.07869, 0.615, 0.07869, 0.5, 0.07869, 0.5, 0.07869, 0.615, 0.07541, 0.615, 0.07541, 0.5, 0.07541, 0.5, 0.07541, 0.615, 0.07213, 0.615, 0.07213, 0.5, 0.07213, 0.5, 0.07213, 0.615, 0.06885, 0.615, 0.06885, 0.5, 0.06885, 0.5, 0.06885, 0.615, 0.06558, 0.615, 0.06558, 0.5, 0.06558, 0.5, 0.06558, 0.615, 0.0623, 0.615, 0.0623, 0.5, 0.0623, 0.5, 0.0623, 0.615, 0.05902, 0.615, 0.05902, 0.5, 0.05902, 0.5, 0.05902, 0.615, 0.05574, 0.615, 0.05574, 0.5, 0.05574, 0.5, 0.05574, 0.615, 0.05246, 0.615, 0.05246, 0.5, 0.05246, 0.5, 0.05246, 0.615, 0.04918, 0.615, 0.04918, 0.5, 0.04918, 0.5, 0.04918, 0.615, 0.0459, 0.615, 0.0459, 0.5, 0.0459, 0.5, 0.0459, 0.615, 0.04262, 0.615, 0.04262, 0.5, 0.04262, 0.5, 0.04262, 0.615, 0.03935, 0.615, 0.03935, 0.5, 0.03935, 0.5, 0.03935, 0.615, 0.03607, 0.615, 0.03607, 0.5, 0.03607, 0.5, 0.03607, 0.615, 0.03279, 0.615, 0.03279, 0.5, 0.03279, 0.5, 0.03279, 0.615, 0.02951, 0.615, 0.02951, 0.5, 0.02951, 0.5, 0.02951, 0.615, 0.02623, 0.615, 0.02623, 0.5, 0.02623, 0.5, 0.02623, 0.615, 0.02295, 0.615, 0.02295, 0.5, 0.02295, 0.5, 0.02295, 0.615, 0.01967, 0.615, 0.01967, 0.5, 0.01967, 0.5, 0.01967, 0.615, 0.01639, 0.615, 0.01639, 0.5, 0.01639, 0.5, 0.01639, 0.615, 0.01312, 0.615, 0.01312, 0.5, 0.01312, 0.5, 0.01312, 0.615, 0.009837, 0.615, 0.009837, 0.5, 0.009837, 0.5, 0.009837, 0.615, 0.009256, 0.615, 0.009256, 0.885, 0.009837, 0.885, 0.009837, 1.0, 0.006559, 1.0, 0.006559, 0.5, 0.006559, 0.5, 0.006559, 1.0, 0.00328, 1.0, 0.00328, 0.5, 0.00328, 0.5, 0.00328, 1.0, 1.411e-06, 1.0, 1.411e-06, 0.5, 1.411e-06, 0.5, 1.411e-06, 1.0, 0.4984, 1.0, 0.4984, 0.5, 0.4951, 1.0, 0.4984, 1.0, 1.411e-06, 1.0, 0.00328, 1.0, 0.006559, 1.0, 0.009837, 1.0, 0.01312, 1.0, 0.01639, 1.0, 0.01967, 1.0, 0.02295, 1.0, 0.02623, 1.0, 0.02951, 1.0, 0.03279, 1.0, 0.03607, 1.0, 0.03935, 1.0, 0.04262, 1.0, 0.0459, 1.0, 0.04918, 1.0, 0.05246, 1.0, 0.05574, 1.0, 0.05902, 1.0, 0.0623, 1.0, 0.06558, 1.0, 0.06885, 1.0, 0.07213, 1.0, 0.07541, 1.0, 0.07869, 1.0, 0.08197, 1.0, 0.08525, 1.0, 0.08853, 1.0, 0.0918, 1.0, 0.09508, 1.0, 0.09836, 1.0, 0.1016, 1.0, 0.1049, 1.0, 0.1082, 1.0, 0.1115, 1.0, 0.1148, 1.0, 0.118, 1.0, 0.1213, 1.0, 0.1246, 1.0, 0.1279, 1.0, 0.1311, 1.0, 0.1344, 1.0, 0.1377, 1.0, 0.141, 1.0, 0.1443, 1.0, 0.1475, 1.0, 0.1508, 1.0, 0.1541, 1.0, 0.1574, 1.0, 0.1607, 1.0, 0.1639, 1.0, 0.1672, 1.0, 0.1705, 1.0, 0.1738, 1.0, 0.1771, 1.0, 0.1803, 1.0, 0.1836, 1.0, 0.1869, 1.0, 0.1902, 1.0, 0.1934, 1.0, 0.1967, 1.0, 0.2, 1.0, 0.2033, 1.0, 0.2066, 1.0, 0.2098, 1.0, 0.2131, 1.0, 0.2164, 1.0, 0.2197, 1.0, 0.223, 1.0, 0.2262, 1.0, 0.2295, 1.0, 0.2328, 1.0, 0.2361, 1.0, 0.2393, 1.0, 0.2426, 1.0, 0.2459, 1.0, 0.2492, 1.0, 0.2525, 1.0, 0.2557, 1.0, 0.259, 1.0, 0.2623, 1.0, 0.2656, 1.0, 0.2689, 1.0, 0.2721, 1.0, 0.2754, 1.0, 0.2787, 1.0, 0.282, 1.0, 0.2852, 1.0, 0.2885, 1.0, 0.2918, 1.0, 0.2951, 1.0, 0.2984, 1.0, 0.3016, 1.0, 0.3049, 1.0, 0.3082, 1.0, 0.3115, 1.0, 0.3148, 1.0, 0.318, 1.0, 0.3213, 1.0, 0.3246, 1.0, 0.3279, 1.0, 0.3311, 1.0, 0.3344, 1.0, 0.3377, 1.0, 0.341, 1.0, 0.3443, 1.0, 0.3475, 1.0, 0.3508, 1.0, 0.3541, 1.0, 0.3574, 1.0, 0.3607, 1.0, 0.3639, 1.0, 0.3672, 1.0, 0.3705, 1.0, 0.3738, 1.0, 0.3771, 1.0, 0.3803, 1.0, 0.3836, 1.0, 0.3869, 1.0, 0.3902, 1.0, 0.3934, 1.0, 0.3967, 1.0, 0.4, 1.0, 0.4033, 1.0, 0.4066, 1.0, 0.4098, 1.0, 0.4131, 1.0, 0.4164, 1.0, 0.4197, 1.0, 0.423, 1.0, 0.4262, 1.0, 0.4295, 1.0, 0.4328, 1.0, 0.4361, 1.0, 0.4393, 1.0, 0.4426, 1.0, 0.4459, 1.0, 0.4492, 1.0, 0.4525, 1.0, 0.4557, 1.0, 0.459, 1.0, 0.4623, 1.0, 0.4656, 1.0, 0.4689, 1.0, 0.4721, 1.0, 0.4754, 1.0, 0.4787, 1.0, 0.482, 1.0, 0.4852, 1.0, 0.4885, 1.0, 0.4918, 1.0, 0.4984, 0.5, 0.4951, 0.5, 0.4918, 0.5, 0.4885, 0.5, 0.4852, 0.5, 0.482, 0.5, 0.4787, 0.5, 0.4754, 0.5, 0.4721, 0.5, 0.4689, 0.5, 0.4656, 0.5, 0.4623, 0.5, 0.459, 0.5, 0.4557, 0.5, 0.4525, 0.5, 0.4492, 0.5, 0.4459, 0.5, 0.4426, 0.5, 0.4393, 0.5, 0.4361, 0.5, 0.4328, 0.5, 0.4295, 0.5, 0.4262, 0.5, 0.423, 0.5, 0.4197, 0.5, 0.4164, 0.5, 0.4131, 0.5, 0.4098, 0.5, 0.4066, 0.5, 0.4033, 0.5, 0.4, 0.5, 0.3967, 0.5, 0.3934, 0.5, 0.3902, 0.5, 0.3869, 0.5, 0.3836, 0.5, 0.3803, 0.5, 0.3771, 0.5, 0.3738, 0.5, 0.3705, 0.5, 0.3672, 0.5, 0.3639, 0.5, 0.3607, 0.5, 0.3574, 0.5, 0.3541, 0.5, 0.3508, 0.5, 0.3475, 0.5, 0.3443, 0.5, 0.341, 0.5, 0.3377, 0.5, 0.3344, 0.5, 0.3311, 0.5, 0.3279, 0.5, 0.3246, 0.5, 0.3213, 0.5, 0.318, 0.5, 0.3148, 0.5, 0.3115, 0.5, 0.3082, 0.5, 0.3049, 0.5, 0.3016, 0.5, 0.2984, 0.5, 0.2951, 0.5, 0.2918, 0.5, 0.2885, 0.5, 0.2852, 0.5, 0.282, 0.5, 0.2787, 0.5, 0.2754, 0.5, 0.2721, 0.5, 0.2689, 0.5, 0.2656, 0.5, 0.2623, 0.5, 0.259, 0.5, 0.2557, 0.5, 0.2525, 0.5, 0.2492, 0.5, 0.2459, 0.5, 0.2426, 0.5, 0.2393, 0.5, 0.2361, 0.5, 0.2328, 0.5, 0.2295, 0.5, 0.2262, 0.5, 0.223, 0.5, 0.2197, 0.5, 0.2164, 0.5, 0.2131, 0.5, 0.2098, 0.5, 0.2066, 0.5, 0.2033, 0.5, 0.2, 0.5, 0.1967, 0.5, 0.1934, 0.5, 0.1902, 0.5, 0.1869, 0.5, 0.1836, 0.5, 0.1803, 0.5, 0.1771, 0.5, 0.1738, 0.5, 0.1705, 0.5, 0.1672, 0.5, 0.1639, 0.5, 0.1607, 0.5, 0.1574, 0.5, 0.1541, 0.5, 0.1508, 0.5, 0.1475, 0.5, 0.1443, 0.5, 0.141, 0.5, 0.1377, 0.5, 0.1344, 0.5, 0.1311, 0.5, 0.1279, 0.5, 0.1246, 0.5, 0.1213, 0.5, 0.118, 0.5, 0.1148, 0.5, 0.1115, 0.5, 0.1082, 0.5, 0.1049, 0.5, 0.1016, 0.5, 0.09836, 0.5, 0.09508, 0.5, 0.0918, 0.5, 0.08853, 0.5, 0.08525, 0.5, 0.08197, 0.5, 0.07869, 0.5, 0.07541, 0.5, 0.07213, 0.5, 0.06885, 0.5, 0.06558, 0.5, 0.0623, 0.5, 0.05902, 0.5, 0.05574, 0.5, 0.05246, 0.5, 0.04918, 0.5, 0.0459, 0.5, 0.04262, 0.5, 0.03935, 0.5, 0.03607, 0.5, 0.03279, 0.5, 0.02951, 0.5, 0.02623, 0.5, 0.02295, 0.5, 0.01967, 0.5, 0.01639, 0.5, 0.01312, 0.5, 0.009837, 0.5, 0.006559, 0.5, 0.00328, 0.5, 1.411e-06, 0.5, 0.3836, 0.885, 0.3869, 0.885, 0.3869, 1.0, 0.3836, 1.0, 0.4525, 0.885, 0.4557, 0.885, 0.4557, 1.0, 0.4525, 1.0, 0.2787, 0.885, 0.282, 0.885, 0.282, 1.0, 0.2787, 1.0, 0.2426, 0.885, 0.2459, 0.885, 0.2459, 1.0, 0.2426, 1.0, 0.1639, 0.885, 0.1672, 0.885, 0.1672, 1.0, 0.1639, 1.0, 0.1574, 0.885, 0.1607, 0.885, 0.1607, 1.0, 0.1574, 1.0, 0.01967, 0.885, 0.02295, 0.885, 0.02295, 1.0, 0.01967, 1.0, 0.2754, 0.885, 0.2787, 0.885, 0.2787, 1.0, 0.2754, 1.0, 0.3639, 0.885, 0.3672, 0.885, 0.3672, 1.0, 0.3639, 1.0, 0.4361, 0.885, 0.4393, 0.885, 0.4393, 1.0, 0.4361, 1.0, 0.05246, 0.885, 0.05574, 0.885, 0.05574, 1.0, 0.05246, 1.0, 0.1475, 0.885, 0.1508, 0.885, 0.1508, 1.0, 0.1475, 1.0, 0.2, 0.885, 0.2033, 0.885, 0.2033, 1.0, 0.2, 1.0, 0.1279, 0.885, 0.1311, 0.885, 0.1311, 1.0, 0.1279, 1.0, 0.08197, 0.885, 0.08525, 0.885, 0.08525, 1.0, 0.08197, 1.0, 0.223, 0.885, 0.2262, 0.885, 0.2262, 1.0, 0.223, 1.0, 0.2557, 0.885, 0.259, 0.885, 0.259, 1.0, 0.2557, 1.0, 0.02951, 0.885, 0.03279, 0.885, 0.03279, 1.0, 0.02951, 1.0, 0.4689, 0.885, 0.4721, 0.885, 0.4721, 1.0, 0.4689, 1.0, 0.2164, 0.885, 0.2197, 0.885, 0.2197, 1.0, 0.2164, 1.0, 0.2197, 0.885, 0.223, 0.885, 0.223, 1.0, 0.2197, 1.0, 0.1869, 0.885, 0.1902, 0.885, 0.1902, 1.0, 0.1869, 1.0, 0.3279, 0.885, 0.3311, 0.885, 0.3311, 1.0, 0.3279, 1.0, 0.3377, 0.885, 0.341, 0.885, 0.341, 1.0, 0.3377, 1.0, 0.4459, 0.885, 0.4492, 0.885, 0.4492, 1.0, 0.4459, 1.0, 0.1934, 0.885, 0.1967, 0.885, 0.1967, 1.0, 0.1934, 1.0, 0.4328, 0.885, 0.4361, 0.885, 0.4361, 1.0, 0.4328, 1.0, 0.3541, 0.885, 0.3574, 0.885, 0.3574, 1.0, 0.3541, 1.0, 0.3771, 0.885, 0.3803, 0.885, 0.3803, 1.0, 0.3771, 1.0, 0.3672, 0.885, 0.3705, 0.885, 0.3705, 1.0, 0.3672, 1.0, 0.03279, 0.885, 0.03607, 0.885, 0.03607, 1.0, 0.03279, 1.0, 0.2918, 0.885, 0.2951, 0.885, 0.2951, 1.0, 0.2918, 1.0, 0.1377, 0.885, 0.141, 0.885, 0.141, 1.0, 0.1377, 1.0, 0.1115, 0.885, 0.1148, 0.885, 0.1148, 1.0, 0.1115, 1.0, 0.4721, 0.885, 0.4754, 0.885, 0.4754, 1.0, 0.4721, 1.0, 0.1836, 0.885, 0.1869, 0.885, 0.1869, 1.0, 0.1836, 1.0, 0.3443, 0.885, 0.3475, 0.885, 0.3475, 1.0, 0.3443, 1.0, 0.4623, 0.885, 0.4656, 0.885, 0.4656, 1.0, 0.4623, 1.0, 0.259, 0.885, 0.2623, 0.885, 0.2623, 1.0, 0.259, 1.0, 0.09508, 0.885, 0.09836, 0.885, 0.09836, 1.0, 0.09508, 1.0, 0.1541, 0.885, 0.1574, 0.885, 0.1574, 1.0, 0.1541, 1.0, 0.1213, 0.885, 0.1246, 0.885, 0.1246, 1.0, 0.1213, 1.0, 0.3213, 0.885, 0.3246, 0.885, 0.3246, 1.0, 0.3213, 1.0, 0.318, 0.885, 0.3213, 0.885, 0.3213, 1.0, 0.318, 1.0, 0.2656, 0.885, 0.2689, 0.885, 0.2689, 1.0, 0.2656, 1.0, 0.0918, 0.885, 0.09508, 0.885, 0.09508, 1.0, 0.0918, 1.0, 0.2098, 0.885, 0.2131, 0.885, 0.2131, 1.0, 0.2098, 1.0, 0.07541, 0.885, 0.07869, 0.885, 0.07869, 1.0, 0.07541, 1.0, 0.3934, 0.885, 0.3967, 0.885, 0.3967, 1.0, 0.3934, 1.0, 0.4262, 0.885, 0.4295, 0.885, 0.4295, 1.0, 0.4262, 1.0, 0.1344, 0.885, 0.1377, 0.885, 0.1377, 1.0, 0.1344, 1.0, 0.4098, 0.885, 0.4131, 0.885, 0.4131, 1.0, 0.4098, 1.0, 0.2066, 0.885, 0.2098, 0.885, 0.2098, 1.0, 0.2066, 1.0, 0.3115, 0.885, 0.3148, 0.885, 0.3148, 1.0, 0.3115, 1.0, 0.2033, 0.885, 0.2066, 0.885, 0.2066, 1.0, 0.2033, 1.0, 0.05902, 0.885, 0.0623, 0.885, 0.0623, 1.0, 0.05902, 1.0, 0.3311, 0.885, 0.3344, 0.885, 0.3344, 1.0, 0.3311, 1.0, 0.04918, 0.885, 0.05246, 0.885, 0.05246, 1.0, 0.04918, 1.0, 0.05574, 0.885, 0.05902, 0.885, 0.05902, 1.0, 0.05574, 1.0, 0.2393, 0.885, 0.2426, 0.885, 0.2426, 1.0, 0.2393, 1.0, 0.02623, 0.885, 0.02951, 0.885, 0.02951, 1.0, 0.02623, 1.0, 0.02244, 0.5, 0.4758, 0.5, 0.4758, 1.0, 0.02244, 1.0, 0.4066, 0.885, 0.4098, 0.885, 0.4098, 1.0, 0.4066, 1.0, 0.1508, 0.885, 0.1541, 0.885, 0.1541, 1.0, 0.1508, 1.0, 0.2328, 0.885, 0.2361, 0.885, 0.2361, 1.0, 0.2328, 1.0, 0.3869, 0.885, 0.3902, 0.885, 0.3902, 1.0, 0.3869, 1.0, 0.2689, 0.885, 0.2721, 0.885, 0.2721, 1.0, 0.2689, 1.0, 0.02295, 0.885, 0.02623, 0.885, 0.02623, 1.0, 0.02295, 1.0, 0.2721, 0.885, 0.2754, 0.885, 0.2754, 1.0, 0.2721, 1.0, 0.3508, 0.885, 0.3541, 0.885, 0.3541, 1.0, 0.3508, 1.0, 0.3475, 0.885, 0.3508, 0.885, 0.3508, 1.0, 0.3475, 1.0, 0.3738, 0.885, 0.3771, 0.885, 0.3771, 1.0, 0.3738, 1.0, 0.1771, 0.885, 0.1803, 0.885, 0.1803, 1.0, 0.1771, 1.0, 0.06558, 0.885, 0.06885, 0.885, 0.06885, 1.0, 0.06558, 1.0, 0.1967, 0.885, 0.2, 0.885, 0.2, 1.0, 0.1967, 1.0, 0.3574, 0.885, 0.3607, 0.885, 0.3607, 1.0, 0.3574, 1.0, 0.2131, 0.885, 0.2164, 0.885, 0.2164, 1.0, 0.2131, 1.0, 0.1148, 0.885, 0.118, 0.885, 0.118, 1.0, 0.1148, 1.0, 0.141, 0.885, 0.1443, 0.885, 0.1443, 1.0, 0.141, 1.0, 0.4295, 0.885, 0.4328, 0.885, 0.4328, 1.0, 0.4295, 1.0, 0.482, 0.885, 0.4852, 0.885, 0.4852, 1.0, 0.482, 1.0, 0.03607, 0.885, 0.03935, 0.885, 0.03935, 1.0, 0.03607, 1.0, 0.459, 0.885, 0.4623, 0.885, 0.4623, 1.0, 0.459, 1.0, 0.2852, 0.885, 0.2885, 0.885, 0.2885, 1.0, 0.2852, 1.0, 0.009837, 0.885, 0.01312, 0.885, 0.01312, 1.0, 0.009837, 1.0, 0.1607, 0.885, 0.1639, 0.885, 0.1639, 1.0, 0.1607, 1.0, 0.3803, 0.885, 0.3836, 0.885, 0.3836, 1.0, 0.3803, 1.0, 0.06885, 0.885, 0.07213, 0.885, 0.07213, 1.0, 0.06885, 1.0, 0.4492, 0.885, 0.4525, 0.885, 0.4525, 1.0, 0.4492, 1.0, 0.3607, 0.885, 0.3639, 0.885, 0.3639, 1.0, 0.3607, 1.0, 0.3082, 0.885, 0.3115, 0.885, 0.3115, 1.0, 0.3082, 1.0, 0.07869, 0.885, 0.08197, 0.885, 0.08197, 1.0, 0.07869, 1.0, 0.02244, 1.0, 0.4758, 1.0, 0.4755, 1.0, 0.4734, 1.0, 0.4711, 1.0, 0.4686, 1.0, 0.4659, 1.0, 0.4631, 1.0, 0.4602, 1.0, 0.4572, 1.0, 0.4542, 1.0, 0.4512, 1.0, 0.4481, 1.0, 0.445, 1.0, 0.442, 1.0, 0.4388, 1.0, 0.4357, 1.0, 0.4326, 1.0, 0.4295, 1.0, 0.4263, 1.0, 0.4232, 1.0, 0.42, 1.0, 0.4169, 1.0, 0.4137, 1.0, 0.4105, 1.0, 0.4074, 1.0, 0.4042, 1.0, 0.4011, 1.0, 0.3979, 1.0, 0.3947, 1.0, 0.3916, 1.0, 0.3884, 1.0, 0.3852, 1.0, 0.3821, 1.0, 0.3789, 1.0, 0.3757, 1.0, 0.3726, 1.0, 0.3694, 1.0, 0.3662, 1.0, 0.363, 1.0, 0.3599, 1.0, 0.3567, 1.0, 0.3535, 1.0, 0.3504, 1.0, 0.3472, 1.0, 0.344, 1.0, 0.3409, 1.0, 0.3377, 1.0, 0.3345, 1.0, 0.3314, 1.0, 0.3282, 1.0, 0.325, 1.0, 0.3219, 1.0, 0.3187, 1.0, 0.3155, 1.0, 0.3124, 1.0, 0.3092, 1.0, 0.3061, 1.0, 0.3029, 1.0, 0.2997, 1.0, 0.2966, 1.0, 0.2934, 1.0, 0.2902, 1.0, 0.2871, 1.0, 0.2839, 1.0, 0.2808, 1.0, 0.2776, 1.0, 0.2744, 1.0, 0.2713, 1.0, 0.2681, 1.0, 0.2649, 1.0, 0.2618, 1.0, 0.2586, 1.0, 0.2555, 1.0, 0.2523, 1.0, 0.2491, 1.0, 0.246, 1.0, 0.2428, 1.0, 0.2397, 1.0, 0.2365, 1.0, 0.2333, 1.0, 0.2302, 1.0, 0.227, 1.0, 0.2238, 1.0, 0.2207, 1.0, 0.2175, 1.0, 0.2144, 1.0, 0.2112, 1.0, 0.208, 1.0, 0.2049, 1.0, 0.2017, 1.0, 0.1985, 1.0, 0.1954, 1.0, 0.1922, 1.0, 0.1891, 1.0, 0.1859, 1.0, 0.1827, 1.0, 0.1796, 1.0, 0.1764, 1.0, 0.1732, 1.0, 0.1701, 1.0, 0.1669, 1.0, 0.1637, 1.0, 0.1606, 1.0, 0.1574, 1.0, 0.1542, 1.0, 0.1511, 1.0, 0.1479, 1.0, 0.1447, 1.0, 0.1416, 1.0, 0.1384, 1.0, 0.1352, 1.0, 0.1321, 1.0, 0.1289, 1.0, 0.1257, 1.0, 0.1225, 1.0, 0.1194, 1.0, 0.1162, 1.0, 0.113, 1.0, 0.1099, 1.0, 0.1067, 1.0, 0.1035, 1.0, 0.1004, 1.0, 0.09721, 1.0, 0.09404, 1.0, 0.09088, 1.0, 0.08772, 1.0, 0.08456, 1.0, 0.0814, 1.0, 0.07825, 1.0, 0.0751, 1.0, 0.07195, 1.0, 0.06881, 1.0, 0.06567, 1.0, 0.06254, 1.0, 0.05942, 1.0, 0.05631, 1.0, 0.05321, 1.0, 0.05013, 1.0, 0.04706, 1.0, 0.04403, 1.0, 0.04102, 1.0, 0.03807, 1.0, 0.03517, 1.0, 0.03235, 1.0, 0.02966, 1.0, 0.02712, 1.0, 0.0248, 1.0, 0.02276, 1.0, 0.2361, 0.885, 0.2393, 0.885, 0.2393, 1.0, 0.2361, 1.0, 0.1443, 0.885, 0.1475, 0.885, 0.1475, 1.0, 0.1443, 1.0, 0.4426, 0.885, 0.4459, 0.885, 0.4459, 1.0, 0.4426, 1.0, 0.3246, 0.885, 0.3279, 0.885, 0.3279, 1.0, 0.3246, 1.0, 0.1902, 0.885, 0.1934, 0.885, 0.1934, 1.0, 0.1902, 1.0, 0.01639, 0.885, 0.01967, 0.885, 0.01967, 1.0, 0.01639, 1.0, 0.2262, 0.885, 0.2295, 0.885, 0.2295, 1.0, 0.2262, 1.0, 0.3967, 0.885, 0.4, 0.885, 0.4, 1.0, 0.3967, 1.0, 0.4557, 0.885, 0.459, 0.885, 0.459, 1.0, 0.4557, 1.0, 0.3705, 0.885, 0.3738, 0.885, 0.3738, 1.0, 0.3705, 1.0, 0.2525, 0.885, 0.2557, 0.885, 0.2557, 1.0, 0.2525, 1.0, 0.1016, 0.885, 0.1049, 0.885, 0.1049, 1.0, 0.1016, 1.0, 0.08525, 0.885, 0.08853, 0.885, 0.08853, 1.0, 0.08525, 1.0, 0.0459, 0.885, 0.04918, 0.885, 0.04918, 1.0, 0.0459, 1.0, 0.2492, 0.885, 0.2525, 0.885, 0.2525, 1.0, 0.2492, 1.0, 0.08853, 0.885, 0.0918, 0.885, 0.0918, 1.0, 0.08853, 1.0, 0.4787, 0.885, 0.482, 0.885, 0.482, 1.0, 0.4787, 1.0, 0.1311, 0.885, 0.1344, 0.885, 0.1344, 1.0, 0.1311, 1.0, 0.3049, 0.885, 0.3082, 0.885, 0.3082, 1.0, 0.3049, 1.0, 0.3344, 0.885, 0.3377, 0.885, 0.3377, 1.0, 0.3344, 1.0, 0.4758, 0.5, 0.02244, 0.5, 0.02276, 0.5, 0.0248, 0.5, 0.02712, 0.5, 0.02966, 0.5, 0.03235, 0.5, 0.03517, 0.5, 0.03807, 0.5, 0.04102, 0.5, 0.04403, 0.5, 0.04706, 0.5, 0.05013, 0.5, 0.05321, 0.5, 0.05631, 0.5, 0.05942, 0.5, 0.06254, 0.5, 0.06567, 0.5, 0.06881, 0.5, 0.07195, 0.5, 0.0751, 0.5, 0.07825, 0.5, 0.0814, 0.5, 0.08456, 0.5, 0.08772, 0.5, 0.09088, 0.5, 0.09404, 0.5, 0.09721, 0.5, 0.1004, 0.5, 0.1035, 0.5, 0.1067, 0.5, 0.1099, 0.5, 0.113, 0.5, 0.1162, 0.5, 0.1194, 0.5, 0.1225, 0.5, 0.1257, 0.5, 0.1289, 0.5, 0.1321, 0.5, 0.1352, 0.5, 0.1384, 0.5, 0.1416, 0.5, 0.1447, 0.5, 0.1479, 0.5, 0.1511, 0.5, 0.1542, 0.5, 0.1574, 0.5, 0.1606, 0.5, 0.1637, 0.5, 0.1669, 0.5, 0.1701, 0.5, 0.1732, 0.5, 0.1764, 0.5, 0.1796, 0.5, 0.1827, 0.5, 0.1859, 0.5, 0.1891, 0.5, 0.1922, 0.5, 0.1954, 0.5, 0.1985, 0.5, 0.2017, 0.5, 0.2049, 0.5, 0.208, 0.5, 0.2112, 0.5, 0.2144, 0.5, 0.2175, 0.5, 0.2207, 0.5, 0.2238, 0.5, 0.227, 0.5, 0.2302, 0.5, 0.2333, 0.5, 0.2365, 0.5, 0.2397, 0.5, 0.2428, 0.5, 0.246, 0.5, 0.2491, 0.5, 0.2523, 0.5, 0.2555, 0.5, 0.2586, 0.5, 0.2618, 0.5, 0.2649, 0.5, 0.2681, 0.5, 0.2713, 0.5, 0.2744, 0.5, 0.2776, 0.5, 0.2808, 0.5, 0.2839, 0.5, 0.2871, 0.5, 0.2902, 0.5, 0.2934, 0.5, 0.2966, 0.5, 0.2997, 0.5, 0.3029, 0.5, 0.3061, 0.5, 0.3092, 0.5, 0.3124, 0.5, 0.3155, 0.5, 0.3187, 0.5, 0.3219, 0.5, 0.325, 0.5, 0.3282, 0.5, 0.3314, 0.5, 0.3345, 0.5, 0.3377, 0.5, 0.3409, 0.5, 0.344, 0.5, 0.3472, 0.5, 0.3504, 0.5, 0.3535, 0.5, 0.3567, 0.5, 0.3599, 0.5, 0.363, 0.5, 0.3662, 0.5, 0.3694, 0.5, 0.3726, 0.5, 0.3757, 0.5, 0.3789, 0.5, 0.3821, 0.5, 0.3852, 0.5, 0.3884, 0.5, 0.3916, 0.5, 0.3947, 0.5, 0.3979, 0.5, 0.4011, 0.5, 0.4042, 0.5, 0.4074, 0.5, 0.4105, 0.5, 0.4137, 0.5, 0.4169, 0.5, 0.42, 0.5, 0.4232, 0.5, 0.4263, 0.5, 0.4295, 0.5, 0.4326, 0.5, 0.4357, 0.5, 0.4388, 0.5, 0.442, 0.5, 0.445, 0.5, 0.4481, 0.5, 0.4512, 0.5, 0.4542, 0.5, 0.4572, 0.5, 0.4602, 0.5, 0.4631, 0.5, 0.4659, 0.5, 0.4686, 0.5, 0.4711, 0.5, 0.4734, 0.5, 0.4755, 0.5, 0.3148, 0.885, 0.318, 0.885, 0.318, 1.0, 0.3148, 1.0, 0.341, 0.885, 0.3443, 0.885, 0.3443, 1.0, 0.341, 1.0, 0.4656, 0.885, 0.4689, 0.885, 0.4689, 1.0, 0.4656, 1.0, 0.1672, 0.885, 0.1705, 0.885, 0.1705, 1.0, 0.1672, 1.0, 0.423, 0.885, 0.4262, 0.885, 0.4262, 1.0, 0.423, 1.0, 0.1705, 0.885, 0.1738, 0.885, 0.1738, 1.0, 0.1705, 1.0, 0.3016, 0.885, 0.3049, 0.885, 0.3049, 1.0, 0.3016, 1.0, 0.07213, 0.885, 0.07541, 0.885, 0.07541, 1.0, 0.07213, 1.0, 0.1049, 0.885, 0.1082, 0.885, 0.1082, 1.0, 0.1049, 1.0, 0.4393, 0.885, 0.4426, 0.885, 0.4426, 1.0, 0.4393, 1.0, 0.2885, 0.885, 0.2918, 0.885, 0.2918, 1.0, 0.2885, 1.0, 0.4852, 0.885, 0.4885, 0.885, 0.4885, 1.0, 0.4852, 1.0, 0.118, 0.885, 0.1213, 0.885, 0.1213, 1.0, 0.118, 1.0, 0.4754, 0.885, 0.4787, 0.885, 0.4787, 1.0, 0.4754, 1.0, 0.2951, 0.885, 0.2984, 0.885, 0.2984, 1.0, 0.2951, 1.0, 0.09836, 0.885, 0.1016, 0.885, 0.1016, 1.0, 0.09836, 1.0, 0.2459, 0.885, 0.2492, 0.885, 0.2492, 1.0, 0.2459, 1.0, 0.1246, 0.885, 0.1279, 0.885, 0.1279, 1.0, 0.1246, 1.0, 0.03935, 0.885, 0.04262, 0.885, 0.04262, 1.0, 0.03935, 1.0, 0.4, 0.885, 0.4033, 0.885, 0.4033, 1.0, 0.4, 1.0, 0.4033, 0.885, 0.4066, 0.885, 0.4066, 1.0, 0.4033, 1.0, 0.3902, 0.885, 0.3934, 0.885, 0.3934, 1.0, 0.3902, 1.0, 0.4131, 0.885, 0.4164, 0.885, 0.4164, 1.0, 0.4131, 1.0, 0.2623, 0.885, 0.2656, 0.885, 0.2656, 1.0, 0.2623, 1.0, 0.04262, 0.885, 0.0459, 0.885, 0.0459, 1.0, 0.04262, 1.0, 0.01312, 0.885, 0.01639, 0.885, 0.01639, 1.0, 0.01312, 1.0, 0.1082, 0.885, 0.1115, 0.885, 0.1115, 1.0, 0.1082, 1.0, 0.4197, 0.885, 0.423, 0.885, 0.423, 1.0, 0.4197, 1.0, 0.2295, 0.885, 0.2328, 0.885, 0.2328, 1.0, 0.2295, 1.0, 0.282, 0.885, 0.2852, 0.885, 0.2852, 1.0, 0.282, 1.0, 0.0623, 0.885, 0.06558, 0.885, 0.06558, 1.0, 0.0623, 1.0, 0.2984, 0.885, 0.3016, 0.885, 0.3016, 1.0, 0.2984, 1.0, 0.1803, 0.885, 0.1836, 0.885, 0.1836, 1.0, 0.1803, 1.0, 0.4164, 0.885, 0.4197, 0.885, 0.4197, 1.0, 0.4164, 1.0, 0.1738, 0.885, 0.1771, 0.885, 0.1771, 1.0, 0.1738, 1.0])
me_cylinder.use_remesh_fix_poles = True
me_cylinder.use_remesh_preserve_attributes = False
me_cylinder.use_mirror_vertex_groups = False
me_cylinder.update()

# ---- objects
ob_cylinder = bpy.data.objects.new('Cylinder', me_cylinder)

# ---- transforms, parenting, visibility, modifiers, constraints
ob_cylinder.location = (0.0, 0.0, 0.0)
ob_cylinder.rotation_euler = (-0.0, 1.571, 0.0)
ob_cylinder.scale = (1.0, 1.0, 0.3439)
ob_cylinder.lineart.crease_threshold = 0.0

# ---- collection membership
col_collection.objects.link(ob_cylinder)

# ---- scene / render settings (as saved in the file)
scene.frame_start = 1; scene.frame_end = 250; scene.frame_set(1)
scene.render.engine = 'BLENDER_EEVEE_NEXT'
scene.cycles.use_denoising = False
scene.cycles.samples = 128
scene.cycles.sampling_pattern = 'TABULATED_SOBOL'
scene.cycles.use_adaptive_sampling = False
scene.cycles.use_light_tree = False
scene.view_settings.view_transform = 'Filmic'
bpy.context.view_layer.update()

# ---- added for rendering (the .blend has no active camera and no usable light): camera, sun
cam_auto = bpy.data.cameras.new('AutoCamera')
cam_auto.lens = 50.0
cam_auto.sensor_width = 36.0
cam_auto.clip_end = 1000.0
ob_auto_camera = bpy.data.objects.new('AutoCamera', cam_auto)
scene.collection.objects.link(ob_auto_camera)
ob_auto_camera.location = (2.16446, -2.59733, 2.23156)
ob_auto_camera.rotation_euler = (1.09748, -7.21219e-08, 0.694738)
scene.camera = ob_auto_camera
light_auto_sun = bpy.data.lights.new('AutoSun', 'SUN')
light_auto_sun.energy = 3.0
light_auto_sun.angle = 0.0523599
ob_auto_sun = bpy.data.objects.new('AutoSun', light_auto_sun)
scene.collection.objects.link(ob_auto_sun)
ob_auto_sun.rotation_euler = (0.872665, 0.174533, 0.523599)
bpy.context.view_layer.update()

